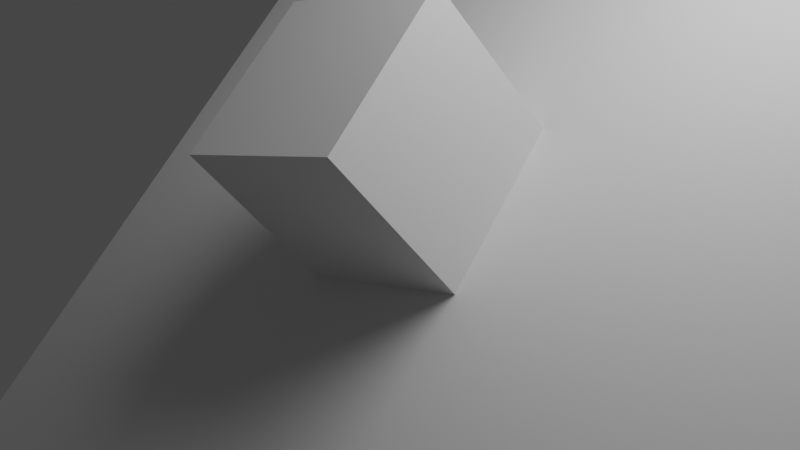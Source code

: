 # Source: simple-scene.blend  (saved by Blender 3.6.13; exported with 4.5.12 LTS)
import bpy
from mathutils import Matrix  # noqa: F401  (used for matrix-valued properties, if any)

bpy.ops.wm.read_factory_settings(use_empty=True)
scene = bpy.context.scene
scene.name = 'Scene'

# ---- collections
col_collection = bpy.data.collections.new('Collection'); scene.collection.children.link(col_collection)

# ---- materials (node trees are filled in below, after node groups)
mat_material = bpy.data.materials.new('Material')
mat_material.alpha_threshold = 0.0
mat_material.use_transparent_shadow = False
mat_material.roughness = 0.5
mat_material.line_color = (0.0, 0.0, 0.0, 1.0)

# ---- material node trees
mat_material.use_nodes = True; mat_material.node_tree.nodes.clear()
_N = mat_material.node_tree.nodes; _L = mat_material.node_tree.links
n0 = _N.new('ShaderNodeOutputMaterial'); n0.name = 'Material Output'; n0.location = (300, 300)
n1 = _N.new('ShaderNodeBsdfPrincipled'); n1.name = 'Principled BSDF'; n1.location = (10, 300)
n1.distribution = 'GGX'
n1.subsurface_method = 'RANDOM_WALK_SKIN'
n1.inputs[3].default_value = 1.45
n1.inputs[27].default_value = (0.0, 0.0, 0.0, 1.0)
n1.inputs[28].default_value = 1.0
_L.new(n1.outputs[0], n0.inputs[0])
n0.is_active_output = True

# ---- world
world_world = bpy.data.worlds.new('World'); scene.world = world_world
world_world.use_nodes = True; world_world.node_tree.nodes.clear()
_N = world_world.node_tree.nodes; _L = world_world.node_tree.links
n0 = _N.new('ShaderNodeOutputWorld'); n0.name = 'World Output'; n0.location = (300, 300)
n1 = _N.new('ShaderNodeBackground'); n1.name = 'Background'; n1.location = (10, 300)
n1.inputs[0].default_value = (0.05088, 0.05088, 0.05088, 1.0)
_L.new(n1.outputs[0], n0.inputs[0])
n0.is_active_output = True
world_world.color = (0.05088, 0.05088, 0.05088)
world_world.use_sun_shadow = False
world_world.sun_shadow_jitter_overblur = 0.0

# ---- cameras
cam_camera = bpy.data.cameras.new('Camera')
cam_camera.clip_end = 100.0
cam_camera.ortho_scale = 7.314

# ---- lights
light_light = bpy.data.lights.new('Light', 'POINT')
light_light.transmission_factor = 0.0
light_light.energy = 1000.0
light_light.shadow_soft_size = 2.898
light_light.shadow_maximum_resolution = 0.006
light_light.use_absolute_resolution = True

# ---- meshes
me_cube = bpy.data.meshes.new('Cube')
me_cube.from_pydata([(1.0, 1.0, 1.0), (1.0, 1.0, -1.0), (1.0, -1.0, 1.0), (1.0, -1.0, -1.0), (-1.0, 1.0, 1.0), (-1.0, 1.0, -1.0), (-1.0, -1.0, 1.0), (-1.0, -1.0, -1.0)], [], [(0, 4, 6, 2), (3, 2, 6, 7), (7, 6, 4, 5), (5, 1, 3, 7), (1, 0, 2, 3), (5, 4, 0, 1)])
_uv = me_cube.uv_layers.new(name='UVMap')
_uv.uv.foreach_set('vector', [0.625, 0.5, 0.875, 0.5, 0.875, 0.75, 0.625, 0.75, 0.375, 0.75, 0.625, 0.75, 0.625, 1.0, 0.375, 1.0, 0.375, 0.0, 0.625, 0.0, 0.625, 0.25, 0.375, 0.25, 0.125, 0.5, 0.375, 0.5, 0.375, 0.75, 0.125, 0.75, 0.375, 0.5, 0.625, 0.5, 0.625, 0.75, 0.375, 0.75, 0.375, 0.25, 0.625, 0.25, 0.625, 0.5, 0.375, 0.5])
me_cube.materials.append(mat_material)
me_cube.use_mirror_vertex_groups = False
me_cube.update()
me_plane = bpy.data.meshes.new('Plane')
me_plane.from_pydata([(-1.0, -1.0, 0.0), (1.0, -1.0, 0.0), (-1.0, 1.0, 0.0), (1.0, 1.0, 0.0)], [], [(0, 1, 3, 2)])
_uv = me_plane.uv_layers.new(name='UVMap')
_uv.uv.foreach_set('vector', [0.0, 0.0, 1.0, 0.0, 1.0, 1.0, 0.0, 1.0])
me_plane.update()

# ---- objects
ob_cube = bpy.data.objects.new('Cube', me_cube)
ob_light = bpy.data.objects.new('Light', light_light)
ob_camera = bpy.data.objects.new('Camera', cam_camera)
ob_plane = bpy.data.objects.new('Plane', me_plane)

# ---- transforms, parenting, visibility, modifiers, constraints
ob_cube.location = (-0.09498, -0.2878, 0.8977)
ob_cube.rotation_euler = (-0.3255, -0.5745, -4.475)
ob_cube.lock_rotations_4d = False
ob_cube.empty_display_type = 'ARROWS'
ob_cube.lineart.crease_threshold = 0.0
ob_light.location = (2.147, 1.45, 5.97)
ob_light.rotation_euler = (4.212, -0.1736, 1.221)
ob_light.lock_rotations_4d = False
ob_light.empty_display_type = 'ARROWS'
ob_light.color = (0.0, 0.0, 0.0, 0.0)
ob_light.lineart.crease_threshold = 0.0
ob_camera.location = (7.359, -6.926, 4.958)
ob_camera.rotation_euler = (1.109, 0.0, 0.8149)
ob_camera.lock_rotations_4d = False
ob_camera.empty_display_type = 'ARROWS'
ob_camera.color = (0.0, 0.0, 0.0, 0.0)
ob_camera.display_type = 'WIRE'
ob_camera.lineart.crease_threshold = 0.0
ob_plane.location = (0.09498, 0.2878, 0.1023)
ob_plane.rotation_euler = (-0.3255, -0.5745, -4.475)
ob_plane.scale = (5.278, 5.278, 5.278)

# ---- collection membership
col_collection.objects.link(ob_cube)
col_collection.objects.link(ob_light)
col_collection.objects.link(ob_camera)
col_collection.objects.link(ob_plane)

# ---- scene / render settings (as saved in the file)
scene.camera = ob_camera
scene.frame_start = 1; scene.frame_end = 250; scene.frame_set(1)
scene.render.engine = 'BLENDER_EEVEE_NEXT'
scene.cycles.sampling_pattern = 'TABULATED_SOBOL'
scene.view_settings.view_transform = 'Filmic'
bpy.context.view_layer.update()
